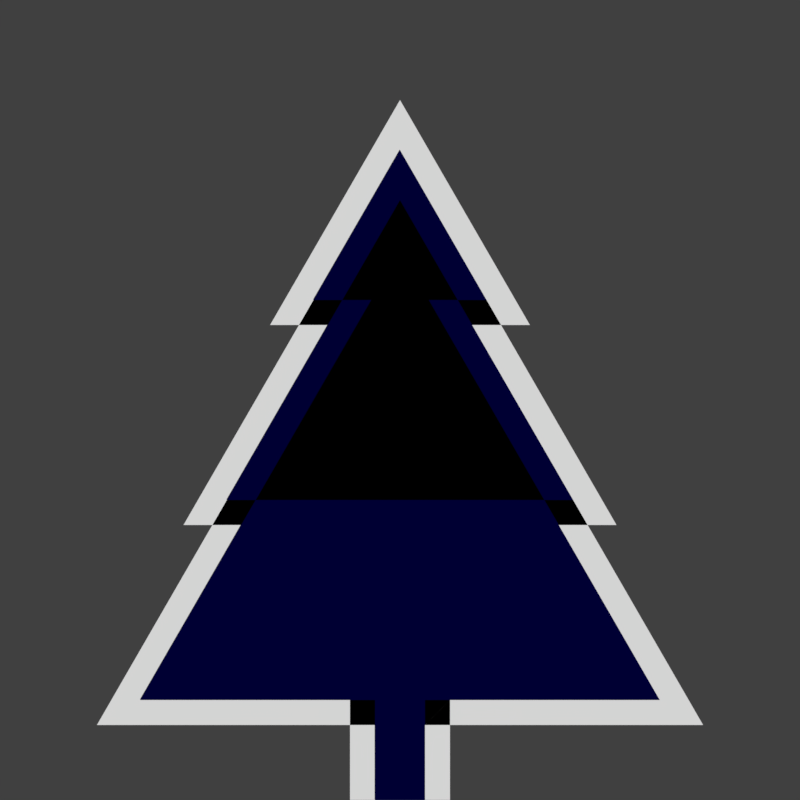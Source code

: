 # Source: tree.blend  (saved by Blender 2.77.0; exported with 4.5.12 LTS)
import bpy
from mathutils import Matrix  # noqa: F401  (used for matrix-valued properties, if any)

bpy.ops.wm.read_factory_settings(use_empty=True)
scene = bpy.context.scene
scene.name = 'Scene'

# ---- collections
col_collection_1 = bpy.data.collections.new('Collection 1'); scene.collection.children.link(col_collection_1)

# ---- materials (node trees are filled in below, after node groups)
mat_material_001 = bpy.data.materials.new('Material.001')
mat_material_001.alpha_threshold = 0.0
mat_material_001.use_transparent_shadow = False
mat_material_001.diffuse_color = (1.0, 1.0, 1.0, 1.0)
mat_material_001.roughness = 0.5
mat_material = bpy.data.materials.new('Material')
mat_material.alpha_threshold = 0.0
mat_material.use_transparent_shadow = False
mat_material.diffuse_color = (0.0, 0.0, 0.05127, 1.0)
mat_material.roughness = 0.5
mat_material.line_color = (0.0, 0.0, 0.0, 1.0)

# ---- material node trees

# ---- world
world_world = bpy.data.worlds.new('World'); scene.world = world_world
world_world.color = (0.05088, 0.05088, 0.05088)
world_world.use_sun_shadow = False
world_world.sun_shadow_jitter_overblur = 0.0
world_world.cycles.sampling_method = 'MANUAL'

# ---- cameras
cam_camera = bpy.data.cameras.new('Camera')
cam_camera.type = 'ORTHO'
cam_camera.clip_end = 100.0
cam_camera.lens = 32.0
cam_camera.sensor_width = 32.0
cam_camera.sensor_height = 18.0
cam_camera.ortho_scale = 16.0
cam_camera.dof.focus_distance = 0.0
cam_camera.dof.aperture_fstop = 128.0

# ---- meshes
me_plane_001 = bpy.data.meshes.new('Plane.001')
me_plane_001.from_pydata([(-1.0, -1.0, 0.0), (1.0, -1.0, 0.0), (-1.0, 1.0, 0.0), (1.0, 1.0, 0.0)], [], [(0, 1, 3, 2)])
me_plane_001.materials.append(mat_material_001)
me_plane_001.use_remesh_preserve_volume = False
me_plane_001.use_remesh_preserve_attributes = False
me_plane_001.use_mirror_vertex_groups = False
me_plane_001.update()
me_circle_007 = bpy.data.meshes.new('Circle.007')
me_circle_007.from_pydata([(0.0, 1.0, 0.0), (-0.866, -0.5, 0.0), (0.866, -0.5, 0.0)], [], [(0, 1, 2)])
me_circle_007.materials.append(mat_material_001)
me_circle_007.use_remesh_preserve_volume = False
me_circle_007.use_remesh_preserve_attributes = False
me_circle_007.use_mirror_vertex_groups = False
me_circle_007.update()
me_circle_006 = bpy.data.meshes.new('Circle.006')
me_circle_006.from_pydata([(0.0, 1.0, 0.0), (-0.866, -0.5, 0.0), (0.866, -0.5, 0.0)], [], [(0, 1, 2)])
me_circle_006.materials.append(mat_material_001)
me_circle_006.use_remesh_preserve_volume = False
me_circle_006.use_remesh_preserve_attributes = False
me_circle_006.use_mirror_vertex_groups = False
me_circle_006.update()
me_plane = bpy.data.meshes.new('Plane')
me_plane.from_pydata([(-1.0, -1.0, 0.0), (1.0, -1.0, 0.0), (-1.0, 1.0, 0.0), (1.0, 1.0, 0.0)], [], [(0, 1, 3, 2)])
me_plane.materials.append(mat_material)
me_plane.use_remesh_preserve_volume = False
me_plane.use_remesh_preserve_attributes = False
me_plane.use_mirror_vertex_groups = False
me_plane.update()
me_circle_004 = bpy.data.meshes.new('Circle.004')
me_circle_004.from_pydata([(0.0, 1.0, 0.0), (-0.866, -0.5, 0.0), (0.866, -0.5, 0.0)], [], [(0, 1, 2)])
me_circle_004.materials.append(mat_material_001)
me_circle_004.use_remesh_preserve_volume = False
me_circle_004.use_remesh_preserve_attributes = False
me_circle_004.use_mirror_vertex_groups = False
me_circle_004.update()
me_circle_003 = bpy.data.meshes.new('Circle.003')
me_circle_003.from_pydata([(0.0, 1.0, 0.0), (-0.866, -0.5, 0.0), (0.866, -0.5, 0.0)], [], [(0, 1, 2)])
me_circle_003.materials.append(mat_material)
me_circle_003.use_remesh_preserve_volume = False
me_circle_003.use_remesh_preserve_attributes = False
me_circle_003.use_mirror_vertex_groups = False
me_circle_003.update()
me_circle_001 = bpy.data.meshes.new('Circle.001')
me_circle_001.from_pydata([(0.0, 1.0, 0.0), (-0.866, -0.5, 0.0), (0.866, -0.5, 0.0)], [], [(0, 1, 2)])
me_circle_001.materials.append(mat_material)
me_circle_001.use_remesh_preserve_volume = False
me_circle_001.use_remesh_preserve_attributes = False
me_circle_001.use_mirror_vertex_groups = False
me_circle_001.update()
me_circle = bpy.data.meshes.new('Circle')
me_circle.from_pydata([(0.0, 1.0, 0.0), (-0.866, -0.5, 0.0), (0.866, -0.5, 0.0)], [], [(0, 1, 2)])
me_circle.materials.append(mat_material)
me_circle.use_remesh_preserve_volume = False
me_circle.use_remesh_preserve_attributes = False
me_circle.use_mirror_vertex_groups = False
me_circle.update()

# ---- objects
ob_plane_001 = bpy.data.objects.new('Plane.001', me_plane_001)
ob_circle_005 = bpy.data.objects.new('Circle.005', me_circle_007)
ob_circle_002 = bpy.data.objects.new('Circle.002', me_circle_006)
ob_plane = bpy.data.objects.new('Plane', me_plane)
ob_circle_004 = bpy.data.objects.new('Circle.004', me_circle_004)
ob_circle_003 = bpy.data.objects.new('Circle.003', me_circle_003)
ob_circle_001 = bpy.data.objects.new('Circle.001', me_circle_001)
ob_circle = bpy.data.objects.new('Circle', me_circle)
ob_camera = bpy.data.objects.new('Camera', cam_camera)

# ---- transforms, parenting, visibility, modifiers, constraints
ob_plane_001.location = (0.0, -7.0, -0.01)
ob_plane_001.lineart.crease_threshold = 0.0
ob_circle_005.location = (0.0, -3.0, -0.01)
ob_circle_005.scale = (7.0, 7.0, 7.0)
ob_circle_005.lineart.crease_threshold = 0.0
ob_circle_002.location = (0.0, 0.0, -0.01)
ob_circle_002.scale = (5.0, 5.0, 5.0)
ob_circle_002.lineart.crease_threshold = 0.0
ob_plane.location = (0.0, -7.0, 0.0)
ob_plane.scale = (0.5, 1.0, 1.0)
ob_plane.lineart.crease_threshold = 0.0
ob_circle_004.location = (0.0, 3.0, -0.01)
ob_circle_004.scale = (3.0, 3.0, 3.0)
ob_circle_004.lineart.crease_threshold = 0.0
ob_circle_003.location = (0.0, 3.0, 0.0)
ob_circle_003.scale = (2.0, 2.0, 2.0)
ob_circle_003.lineart.crease_threshold = 0.0
ob_circle_001.location = (0.0, 0.0, 0.0)
ob_circle_001.scale = (4.0, 4.0, 4.0)
ob_circle_001.lineart.crease_threshold = 0.0
ob_circle.location = (0.0, -3.0, 0.0)
ob_circle.scale = (6.0, 6.0, 6.0)
ob_circle.lineart.crease_threshold = 0.0
ob_camera.location = (0.0, 0.0, 16.0)
ob_camera.lock_rotations_4d = False
ob_camera.empty_display_type = 'ARROWS'
ob_camera.color = (0.0, 0.0, 0.0, 0.0)
ob_camera.display_type = 'WIRE'
ob_camera.lineart.crease_threshold = 0.0

# ---- collection membership
col_collection_1.objects.link(ob_plane_001)
col_collection_1.objects.link(ob_circle_005)
col_collection_1.objects.link(ob_circle_002)
col_collection_1.objects.link(ob_plane)
col_collection_1.objects.link(ob_circle_004)
col_collection_1.objects.link(ob_circle_003)
col_collection_1.objects.link(ob_circle_001)
col_collection_1.objects.link(ob_circle)
col_collection_1.objects.link(ob_camera)

# ---- scene / render settings (as saved in the file)
scene.camera = ob_camera
scene.frame_start = 1; scene.frame_end = 250; scene.frame_set(1)
scene.render.engine = 'BLENDER_EEVEE_NEXT'
scene.render.resolution_x = 128
scene.render.resolution_y = 128
scene.render.dither_intensity = 0.0
scene.render.film_transparent = True
scene.cycles.use_denoising = False
scene.cycles.samples = 128
scene.cycles.sampling_pattern = 'TABULATED_SOBOL'
scene.cycles.light_sampling_threshold = 0.0
scene.cycles.use_adaptive_sampling = False
scene.cycles.use_light_tree = False
scene.cycles.blur_glossy = 0.0
scene.cycles.sample_clamp_indirect = 0.0
scene.view_settings.view_transform = 'Standard'
bpy.context.view_layer.update()

# ---- added for rendering (the .blend has no usable light): sun
light_auto_sun = bpy.data.lights.new('AutoSun', 'SUN')
light_auto_sun.energy = 3.0
light_auto_sun.angle = 0.0523599
ob_auto_sun = bpy.data.objects.new('AutoSun', light_auto_sun)
scene.collection.objects.link(ob_auto_sun)
ob_auto_sun.rotation_euler = (0.872665, 0.174533, 0.523599)
bpy.context.view_layer.update()
